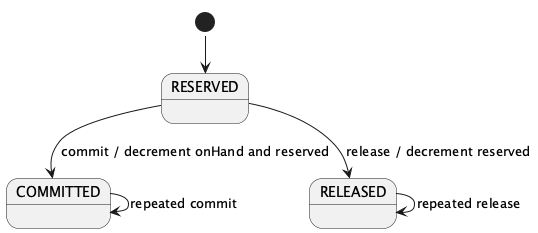

The diagram above was rendered by PlantUML. Its source (embedded in the PNG):
@startuml
!pragma layout smetana
[*] --> RESERVED
RESERVED --> COMMITTED : commit / decrement onHand and reserved
RESERVED --> RELEASED : release / decrement reserved
COMMITTED --> COMMITTED : repeated commit
RELEASED --> RELEASED : repeated release
@enduml